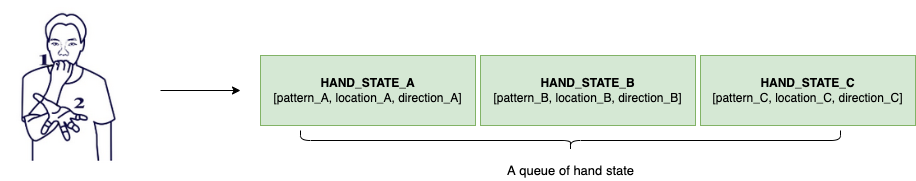

The diagram above was exported from draw.io. Its source (the exported page's mxGraphModel, read from the mxfile embedded in the PNG):
<mxGraphModel dx="841" dy="771" grid="1" gridSize="10" guides="1" tooltips="1" connect="1" arrows="1" fold="1" page="1" pageScale="1" pageWidth="850" pageHeight="1100" math="0" shadow="0">
  <root>
    <mxCell id="0" />
    <mxCell id="1" parent="0" />
    <mxCell id="EPWdkns6X7ijk73plPQs-1" value="&lt;meta charset=&quot;utf-8&quot;&gt;&lt;b style=&quot;font-weight: normal&quot; id=&quot;docs-internal-guid-2d20d65e-7fff-f372-45a2-c5e2cdbe03aa&quot;&gt;&lt;img width=&quot;133px;&quot; height=&quot;163px;&quot; src=&quot;https://lh5.googleusercontent.com/1DqPO6zRIcSJabjMFUP2MjbFSYdoOEdVaA-7H6fXpYF28X0TrINzzQmxozkbRYprf5vXIUFGTHv0Wtv0C2AsWKyasLMcHwrMItULQyQYvD4joTtTn0LUqb5PBxTuiOjw-up4YpACZ_4&quot;&gt;&lt;/b&gt;" style="text;whiteSpace=wrap;html=1;" vertex="1" parent="1">
      <mxGeometry x="140" y="250" width="160" height="180" as="geometry" />
    </mxCell>
    <mxCell id="EPWdkns6X7ijk73plPQs-2" value="" style="endArrow=classic;html=1;rounded=0;exitX=1;exitY=0.5;exitDx=0;exitDy=0;" edge="1" parent="1" source="EPWdkns6X7ijk73plPQs-1">
      <mxGeometry width="50" height="50" relative="1" as="geometry">
        <mxPoint x="400" y="420" as="sourcePoint" />
        <mxPoint x="380" y="340" as="targetPoint" />
      </mxGeometry>
    </mxCell>
    <mxCell id="EPWdkns6X7ijk73plPQs-3" value="&lt;b&gt;HAND_STATE_A&lt;br&gt;&lt;/b&gt;[pattern_A, location_A, direction_A]" style="rounded=0;whiteSpace=wrap;html=1;fillColor=#d5e8d4;strokeColor=#82b366;" vertex="1" parent="1">
      <mxGeometry x="400" y="305" width="215" height="70" as="geometry" />
    </mxCell>
    <mxCell id="EPWdkns6X7ijk73plPQs-17" value="&lt;b&gt;HAND_STATE_B&lt;br&gt;&lt;/b&gt;[pattern_B, location_B, direction_B]" style="rounded=0;whiteSpace=wrap;html=1;fillColor=#d5e8d4;strokeColor=#82b366;" vertex="1" parent="1">
      <mxGeometry x="620" y="305" width="215" height="70" as="geometry" />
    </mxCell>
    <mxCell id="EPWdkns6X7ijk73plPQs-18" value="&lt;b&gt;HAND_STATE_C&lt;br&gt;&lt;/b&gt;[pattern_C, location_C, direction_C]" style="rounded=0;whiteSpace=wrap;html=1;fillColor=#d5e8d4;strokeColor=#82b366;" vertex="1" parent="1">
      <mxGeometry x="840" y="305" width="215" height="70" as="geometry" />
    </mxCell>
    <mxCell id="EPWdkns6X7ijk73plPQs-20" value="" style="shape=curlyBracket;whiteSpace=wrap;html=1;rounded=1;flipH=1;fontSize=13;rotation=90;size=0.5;" vertex="1" parent="1">
      <mxGeometry x="700" y="120" width="20" height="540" as="geometry" />
    </mxCell>
    <mxCell id="EPWdkns6X7ijk73plPQs-21" value="A queue of hand state" style="text;html=1;align=center;verticalAlign=middle;resizable=0;points=[];autosize=1;strokeColor=none;fillColor=none;fontSize=13;" vertex="1" parent="1">
      <mxGeometry x="640" y="410" width="140" height="20" as="geometry" />
    </mxCell>
  </root>
</mxGraphModel>